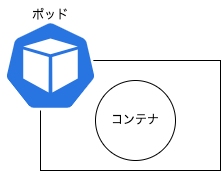

The diagram above was exported from draw.io. Its source (the exported page's mxGraphModel, read from the mxfile embedded in the PNG):
<mxGraphModel dx="888" dy="344" grid="1" gridSize="10" guides="1" tooltips="1" connect="1" arrows="1" fold="1" page="1" pageScale="1" pageWidth="827" pageHeight="1169" math="0" shadow="0">
  <root>
    <mxCell id="0" />
    <mxCell id="1" parent="0" />
    <mxCell id="3" value="" style="whiteSpace=wrap;html=1;" vertex="1" parent="1">
      <mxGeometry x="260" y="80" width="180" height="110" as="geometry" />
    </mxCell>
    <mxCell id="2" value="" style="sketch=0;html=1;dashed=0;whitespace=wrap;fillColor=#2875E2;strokeColor=#ffffff;points=[[0.005,0.63,0],[0.1,0.2,0],[0.9,0.2,0],[0.5,0,0],[0.995,0.63,0],[0.72,0.99,0],[0.5,1,0],[0.28,0.99,0]];verticalLabelPosition=bottom;align=center;verticalAlign=top;shape=mxgraph.kubernetes.icon;prIcon=pod" vertex="1" parent="1">
      <mxGeometry x="220" y="40" width="100" height="90" as="geometry" />
    </mxCell>
    <mxCell id="4" value="コンテナ" style="ellipse;whiteSpace=wrap;html=1;aspect=fixed;" vertex="1" parent="1">
      <mxGeometry x="315" y="100" width="80" height="80" as="geometry" />
    </mxCell>
    <mxCell id="5" value="ポッド" style="text;html=1;strokeColor=none;fillColor=none;align=center;verticalAlign=middle;whiteSpace=wrap;rounded=0;" vertex="1" parent="1">
      <mxGeometry x="240" y="20" width="60" height="30" as="geometry" />
    </mxCell>
  </root>
</mxGraphModel>